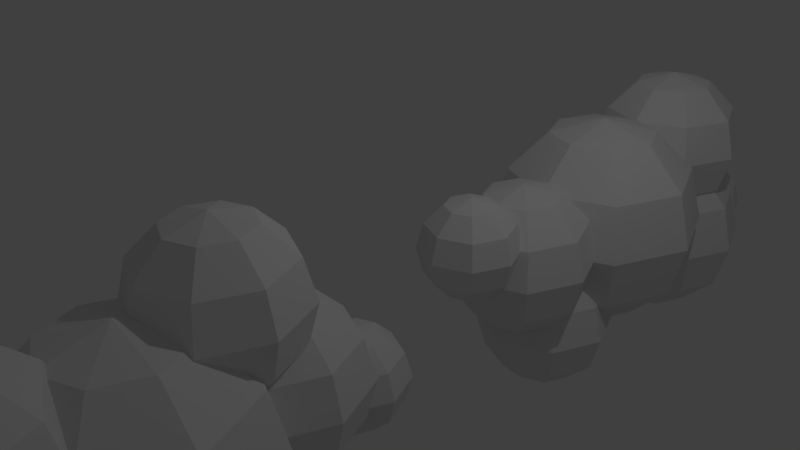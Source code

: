 # Source: clouds.blend  (saved by Blender 2.77.0; exported with 4.5.12 LTS)
import bpy
from mathutils import Matrix  # noqa: F401  (used for matrix-valued properties, if any)

bpy.ops.wm.read_factory_settings(use_empty=True)
scene = bpy.context.scene
scene.name = 'Scene'

# ---- collections
col_collection_1 = bpy.data.collections.new('Collection 1'); scene.collection.children.link(col_collection_1)

# ---- world
world_world = bpy.data.worlds.new('World'); scene.world = world_world
world_world.color = (0.05088, 0.05088, 0.05088)
world_world.use_sun_shadow = False
world_world.sun_shadow_jitter_overblur = 0.0
world_world.cycles.sampling_method = 'MANUAL'

# ---- cameras
cam_camera = bpy.data.cameras.new('Camera')
cam_camera.clip_end = 100.0
cam_camera.lens = 35.0
cam_camera.sensor_width = 32.0
cam_camera.sensor_height = 18.0
cam_camera.ortho_scale = 7.314
cam_camera.dof.focus_distance = 0.0
cam_camera.dof.aperture_fstop = 128.0

# ---- lights
light_lamp = bpy.data.lights.new('Lamp', 'POINT')
light_lamp.transmission_factor = 0.0
light_lamp.cutoff_distance = 30.0
light_lamp.energy = 100.0
light_lamp.shadow_buffer_clip_start = 1.001
light_lamp.shadow_soft_size = 0.1
light_lamp.shadow_maximum_resolution = 0.006
light_lamp.use_absolute_resolution = True

# ---- meshes
me_sphere_011 = bpy.data.meshes.new('Sphere.011')
me_sphere_011.from_pydata([(-0.5, 0.0, 0.866), (-0.866, 0.0, 0.5), (-1.0, 0.0, -4.371e-08), (-0.866, 0.0, -0.5), (-0.5, 0.0, -0.866), (-0.3536, 0.3536, 0.866), (-0.6124, 0.6124, 0.5), (-0.7071, 0.7071, -4.371e-08), (-0.6124, 0.6124, -0.5), (-0.3536, 0.3536, -0.866), (-1.336e-07, 0.5, 0.866), (-1.634e-07, 0.866, 0.5), (-1.336e-07, 1.0, -4.371e-08), (-1.932e-07, 0.866, -0.5), (-1.485e-07, 0.5, -0.866), (-2.578e-07, -1.068e-07, 1.0), (0.3536, 0.3536, 0.866), (0.6124, 0.6124, 0.5), (0.7071, 0.7071, -4.371e-08), (0.6124, 0.6124, -0.5), (0.3536, 0.3536, -0.866), (-1.51e-07, 0.0, -1.0), (0.5, -4.717e-08, 0.866), (0.866, 4.224e-08, 0.5), (1.0, 1.244e-08, -4.371e-08), (0.866, 1.244e-08, -0.5), (0.5, -2.462e-09, -0.866), (0.3536, -0.3536, 0.866), (0.6124, -0.6124, 0.5), (0.7071, -0.7071, -4.371e-08), (0.6124, -0.6124, -0.5), (0.3536, -0.3536, -0.866), (-1.932e-07, -0.5, 0.866), (-1.038e-07, -0.866, 0.5), (-1.634e-07, -1.0, -4.371e-08), (-1.634e-07, -0.866, -0.5), (-1.485e-07, -0.5, -0.866), (-0.3536, -0.3536, 0.866), (-0.6124, -0.6124, 0.5), (-0.7071, -0.7071, -4.371e-08), (-0.6124, -0.6124, -0.5), (-0.3536, -0.3536, -0.866), (0.3251, 0.9815, 1.035), (0.5632, 0.9815, 0.7972), (0.6503, 0.9815, 0.4721), (0.5632, 0.9815, 0.1469), (0.3251, 0.9815, -0.09111), (0.2299, 0.7516, 1.035), (0.3982, 0.5833, 0.7972), (0.4598, 0.5217, 0.4721), (0.3982, 0.5833, 0.1469), (0.2299, 0.7516, -0.09111), (6.944e-07, 0.6563, 1.035), (6.815e-07, 0.4183, 0.7972), (6.504e-07, 0.3312, 0.4721), (7.009e-07, 0.4183, 0.1469), (7.041e-07, 0.6563, -0.09111), (8.191e-07, 0.9815, 1.122), (-0.2299, 0.7516, 1.035), (-0.3982, 0.5833, 0.7972), (-0.4598, 0.5217, 0.4721), (-0.3982, 0.5833, 0.1469), (-0.2299, 0.7516, -0.09111), (7.497e-07, 0.9815, -0.1782), (-0.3251, 0.9815, 1.035), (-0.5632, 0.9815, 0.7972), (-0.6503, 0.9815, 0.4721), (-0.5632, 0.9815, 0.1469), (-0.3251, 0.9815, -0.09111), (-0.2299, 1.211, 1.035), (-0.3982, 1.38, 0.7972), (-0.4598, 1.441, 0.4721), (-0.3982, 1.38, 0.1469), (-0.2299, 1.211, -0.09111), (8.211e-07, 1.307, 1.035), (7.952e-07, 1.545, 0.7972), (8.457e-07, 1.632, 0.4721), (8.339e-07, 1.545, 0.1469), (7.92e-07, 1.307, -0.09111), (0.2299, 1.211, 1.035), (0.3982, 1.38, 0.7972), (0.4598, 1.441, 0.4721), (0.3982, 1.38, 0.1469), (0.2299, 1.211, -0.09111), (0.4717, -0.6132, -0.3695), (0.817, -0.6132, -0.7148), (0.9434, -0.6132, -1.187), (0.817, -0.6132, -1.658), (0.4717, -0.6132, -2.003), (0.3335, -0.9467, -0.3695), (0.5777, -1.191, -0.7148), (0.6671, -1.28, -1.187), (0.5777, -1.191, -1.658), (0.3335, -0.9467, -2.003), (4.729e-07, -1.085, -0.3695), (4.543e-07, -1.43, -0.7148), (4.091e-07, -1.557, -1.187), (4.824e-07, -1.43, -1.658), (4.87e-07, -1.085, -2.003), (6.538e-07, -0.6132, -0.2431), (-0.3335, -0.9467, -0.3695), (-0.5777, -1.191, -0.7148), (-0.6671, -1.28, -1.187), (-0.5777, -1.191, -1.658), (-0.3335, -0.9467, -2.003), (5.531e-07, -0.6132, -2.13), (-0.4717, -0.6132, -0.3695), (-0.817, -0.6132, -0.7148), (-0.9434, -0.6132, -1.187), (-0.817, -0.6132, -1.658), (-0.4717, -0.6132, -2.003), (-0.3335, -0.2797, -0.3695), (-0.5777, -0.0355, -0.7148), (-0.6671, 0.05387, -1.187), (-0.5777, -0.0355, -1.658), (-0.3335, -0.2797, -2.003), (6.568e-07, -0.1415, -0.3695), (6.192e-07, 0.2038, -0.7148), (6.925e-07, 0.3302, -1.187), (6.754e-07, 0.2038, -1.658), (6.146e-07, -0.1415, -2.003), (0.3335, -0.2797, -0.3695), (0.5777, -0.0355, -0.7148), (0.6671, 0.05387, -1.187), (0.5777, -0.0355, -1.658), (0.3335, -0.2797, -2.003), (0.1435, -5.285, -0.4658), (0.2486, -5.285, -0.5709), (0.287, -5.285, -0.7144), (0.2486, -5.285, -0.8579), (0.1435, -5.285, -0.9629), (0.1015, -5.386, -0.4658), (0.1758, -5.461, -0.5709), (0.2029, -5.488, -0.7144), (0.1758, -5.461, -0.8579), (0.1015, -5.386, -0.9629), (-1.503e-07, -5.428, -0.4658), (-1.56e-07, -5.533, -0.5709), (-1.698e-07, -5.572, -0.7144), (-1.475e-07, -5.533, -0.8579), (-1.461e-07, -5.428, -0.9629), (-9.53e-08, -5.285, -0.4274), (-0.1015, -5.386, -0.4658), (-0.1758, -5.461, -0.5709), (-0.2029, -5.488, -0.7144), (-0.1758, -5.461, -0.8579), (-0.1015, -5.386, -0.9629), (-1.259e-07, -5.285, -1.001), (-0.1435, -5.285, -0.4658), (-0.2486, -5.285, -0.5709), (-0.287, -5.285, -0.7144), (-0.2486, -5.285, -0.8579), (-0.1435, -5.285, -0.9629), (-0.1015, -5.183, -0.4658), (-0.1758, -5.109, -0.5709), (-0.2029, -5.082, -0.7144), (-0.1758, -5.109, -0.8579), (-0.1015, -5.183, -0.9629), (-9.44e-08, -5.141, -0.4658), (-1.058e-07, -5.036, -0.5709), (-8.354e-08, -4.998, -0.7144), (-8.874e-08, -5.036, -0.8579), (-1.072e-07, -5.141, -0.9629), (0.1015, -5.183, -0.4658), (0.1758, -5.109, -0.5709), (0.2029, -5.082, -0.7144), (0.1758, -5.109, -0.8579), (0.1015, -5.183, -0.9629), (0.3293, -4.609, -0.1441), (0.5703, -4.609, -0.3851), (0.6585, -4.609, -0.7144), (0.5703, -4.609, -1.044), (0.3293, -4.609, -1.285), (0.2328, -4.841, -0.1441), (0.4032, -5.012, -0.3851), (0.4656, -5.074, -0.7144), (0.4032, -5.012, -1.044), (0.2328, -4.841, -1.285), (-2.375e-08, -4.938, -0.1441), (-3.674e-08, -5.179, -0.3851), (-6.83e-08, -5.267, -0.7144), (-1.711e-08, -5.179, -1.044), (-1.393e-08, -4.938, -1.285), (1.026e-07, -4.609, -0.05589), (-0.2328, -4.841, -0.1441), (-0.4032, -5.012, -0.3851), (-0.4656, -5.074, -0.7144), (-0.4032, -5.012, -1.044), (-0.2328, -4.841, -1.285), (3.224e-08, -4.609, -1.373), (-0.3293, -4.609, -0.1441), (-0.5703, -4.609, -0.3851), (-0.6585, -4.609, -0.7144), (-0.5703, -4.609, -1.044), (-0.3293, -4.609, -1.285), (-0.2328, -4.376, -0.1441), (-0.4032, -4.205, -0.3851), (-0.4656, -4.143, -0.7144), (-0.4032, -4.205, -1.044), (-0.2328, -4.376, -1.285), (1.046e-07, -4.279, -0.1441), (7.835e-08, -4.038, -0.3851), (1.295e-07, -3.95, -0.7144), (1.176e-07, -4.038, -1.044), (7.517e-08, -4.279, -1.285), (0.2328, -4.376, -0.1441), (0.4032, -4.205, -0.3851), (0.4656, -4.143, -0.7144), (0.4032, -4.205, -1.044), (0.2328, -4.376, -1.285), (0.6233, -3.333, 0.3651), (1.08, -3.333, -0.09112), (1.247, -3.333, -0.7144), (1.08, -3.333, -1.338), (0.6233, -3.333, -1.794), (0.4407, -3.774, 0.3651), (0.7633, -4.096, -0.09112), (0.8814, -4.214, -0.7144), (0.7633, -4.096, -1.338), (0.4407, -3.774, -1.794), (2.077e-07, -3.956, 0.3651), (1.831e-07, -4.413, -0.09112), (1.233e-07, -4.58, -0.7144), (2.202e-07, -4.413, -1.338), (2.263e-07, -3.956, -1.794), (4.468e-07, -3.333, 0.5322), (-0.4407, -3.774, 0.3651), (-0.7633, -4.096, -0.09112), (-0.8814, -4.214, -0.7144), (-0.7633, -4.096, -1.338), (-0.4407, -3.774, -1.794), (3.137e-07, -3.333, -1.961), (-0.6233, -3.333, 0.3651), (-1.08, -3.333, -0.09112), (-1.247, -3.333, -0.7144), (-1.08, -3.333, -1.338), (-0.6233, -3.333, -1.794), (-0.4407, -2.892, 0.3651), (-0.7633, -2.57, -0.09112), (-0.8814, -2.452, -0.7144), (-0.7633, -2.57, -1.338), (-0.4407, -2.892, -1.794), (4.507e-07, -2.71, 0.3651), (4.009e-07, -2.253, -0.09112), (4.978e-07, -2.086, -0.7144), (4.752e-07, -2.253, -1.338), (3.949e-07, -2.71, -1.794), (0.4407, -2.892, 0.3651), (0.7633, -2.57, -0.09112), (0.8814, -2.452, -0.7144), (0.7633, -2.57, -1.338), (0.4407, -2.892, -1.794), (0.5261, -3.333, 1.587), (0.9113, -3.333, 1.202), (1.052, -3.333, 0.6761), (0.9113, -3.333, 0.15), (0.5261, -3.333, -0.2351), (0.372, -3.705, 1.587), (0.6444, -3.977, 1.202), (0.744, -4.077, 0.6761), (0.6444, -3.977, 0.15), (0.372, -3.705, -0.2351), (6.117e-08, -3.859, 1.587), (3.437e-08, -4.244, 1.202), (-1.827e-08, -4.385, 0.6761), (6.573e-08, -4.244, 0.15), (7.685e-08, -3.859, -0.2351), (2.712e-07, -3.333, 1.728), (-0.372, -3.705, 1.587), (-0.6444, -3.977, 1.202), (-0.744, -4.077, 0.6761), (-0.6444, -3.977, 0.15), (-0.372, -3.705, -0.2351), (1.589e-07, -3.333, -0.3761), (-0.5261, -3.333, 1.587), (-0.9113, -3.333, 1.202), (-1.052, -3.333, 0.6761), (-0.9113, -3.333, 0.15), (-0.5261, -3.333, -0.2351), (-0.372, -2.961, 1.587), (-0.6444, -2.689, 1.202), (-0.744, -2.589, 0.6761), (-0.6444, -2.689, 0.15), (-0.372, -2.961, -0.2351), (2.828e-07, -2.807, 1.587), (2.468e-07, -2.422, 1.202), (3.309e-07, -2.281, 0.6761), (3.096e-07, -2.422, 0.15), (2.357e-07, -2.807, -0.2351), (0.372, -2.961, 1.587), (0.6444, -2.689, 1.202), (0.744, -2.589, 0.6761), (0.6444, -2.689, 0.15), (0.372, -2.961, -0.2351), (0.7281, -1.636, 1.261), (1.261, -1.636, 0.7281), (1.456, -1.636, 0.0), (1.261, -1.636, -0.7281), (0.7281, -1.636, -1.261), (0.5149, -2.151, 1.261), (0.8918, -2.528, 0.7281), (1.03, -2.666, -5.96e-08), (0.8918, -2.528, -0.7281), (0.5149, -2.151, -1.261), (3.523e-07, -2.364, 1.261), (3.235e-07, -2.897, 0.7281), (2.537e-07, -3.093, -5.96e-08), (3.669e-07, -2.897, -0.7281), (3.74e-07, -2.364, -1.261), (6.316e-07, -1.636, 1.456), (-0.5149, -2.151, 1.261), (-0.8918, -2.528, 0.7281), (-1.03, -2.666, -1.192e-07), (-0.8918, -2.528, -0.7281), (-0.5149, -2.151, -1.261), (4.761e-07, -1.636, -1.456), (-0.7281, -1.636, 1.261), (-1.261, -1.636, 0.7281), (-1.456, -1.636, -1.192e-07), (-1.261, -1.636, -0.7281), (-0.7281, -1.636, -1.261), (-0.5149, -1.121, 1.261), (-0.8918, -0.7445, 0.7281), (-1.03, -0.6066, -1.192e-07), (-0.8918, -0.7445, -0.7281), (-0.5149, -1.121, -1.261), (6.361e-07, -0.9082, 1.261), (5.781e-07, -0.3751, 0.7281), (6.913e-07, -0.18, -5.96e-08), (6.649e-07, -0.3751, -0.7281), (5.71e-07, -0.9082, -1.261), (0.5149, -1.121, 1.261), (0.8918, -0.7445, 0.7281), (1.03, -0.6066, -5.96e-08), (0.8918, -0.7445, -0.7281), (0.5149, -1.121, -1.261)], [], [(1, 0, 5, 6), (4, 3, 8, 9), (2, 1, 6, 7), (0, 15, 5), (21, 4, 9), (3, 2, 7, 8), (9, 8, 13, 14), (7, 6, 11, 12), (5, 15, 10), (21, 9, 14), (8, 7, 12, 13), (6, 5, 10, 11), (14, 13, 19, 20), (12, 11, 17, 18), (10, 15, 16), (21, 14, 20), (13, 12, 18, 19), (11, 10, 16, 17), (18, 17, 23, 24), (16, 15, 22), (21, 20, 26), (19, 18, 24, 25), (17, 16, 22, 23), (20, 19, 25, 26), (22, 15, 27), (21, 26, 31), (25, 24, 29, 30), (23, 22, 27, 28), (26, 25, 30, 31), (24, 23, 28, 29), (21, 31, 36), (30, 29, 34, 35), (28, 27, 32, 33), (31, 30, 35, 36), (29, 28, 33, 34), (27, 15, 32), (21, 36, 41), (35, 34, 39, 40), (33, 32, 37, 38), (36, 35, 40, 41), (34, 33, 38, 39), (32, 15, 37), (21, 41, 4), (40, 39, 2, 3), (38, 37, 0, 1), (41, 40, 3, 4), (39, 38, 1, 2), (37, 15, 0), (43, 42, 47, 48), (46, 45, 50, 51), (44, 43, 48, 49), (42, 57, 47), (63, 46, 51), (45, 44, 49, 50), (51, 50, 55, 56), (49, 48, 53, 54), (47, 57, 52), (63, 51, 56), (50, 49, 54, 55), (48, 47, 52, 53), (56, 55, 61, 62), (54, 53, 59, 60), (52, 57, 58), (63, 56, 62), (55, 54, 60, 61), (53, 52, 58, 59), (60, 59, 65, 66), (58, 57, 64), (63, 62, 68), (61, 60, 66, 67), (59, 58, 64, 65), (62, 61, 67, 68), (64, 57, 69), (63, 68, 73), (67, 66, 71, 72), (65, 64, 69, 70), (68, 67, 72, 73), (66, 65, 70, 71), (63, 73, 78), (72, 71, 76, 77), (70, 69, 74, 75), (73, 72, 77, 78), (71, 70, 75, 76), (69, 57, 74), (63, 78, 83), (77, 76, 81, 82), (75, 74, 79, 80), (78, 77, 82, 83), (76, 75, 80, 81), (74, 57, 79), (63, 83, 46), (82, 81, 44, 45), (80, 79, 42, 43), (83, 82, 45, 46), (81, 80, 43, 44), (79, 57, 42), (85, 84, 89, 90), (88, 87, 92, 93), (86, 85, 90, 91), (84, 99, 89), (105, 88, 93), (87, 86, 91, 92), (93, 92, 97, 98), (91, 90, 95, 96), (89, 99, 94), (105, 93, 98), (92, 91, 96, 97), (90, 89, 94, 95), (98, 97, 103, 104), (96, 95, 101, 102), (94, 99, 100), (105, 98, 104), (97, 96, 102, 103), (95, 94, 100, 101), (102, 101, 107, 108), (100, 99, 106), (105, 104, 110), (103, 102, 108, 109), (101, 100, 106, 107), (104, 103, 109, 110), (106, 99, 111), (105, 110, 115), (109, 108, 113, 114), (107, 106, 111, 112), (110, 109, 114, 115), (108, 107, 112, 113), (105, 115, 120), (114, 113, 118, 119), (112, 111, 116, 117), (115, 114, 119, 120), (113, 112, 117, 118), (111, 99, 116), (105, 120, 125), (119, 118, 123, 124), (117, 116, 121, 122), (120, 119, 124, 125), (118, 117, 122, 123), (116, 99, 121), (105, 125, 88), (124, 123, 86, 87), (122, 121, 84, 85), (125, 124, 87, 88), (123, 122, 85, 86), (121, 99, 84), (127, 126, 131, 132), (130, 129, 134, 135), (128, 127, 132, 133), (126, 141, 131), (147, 130, 135), (129, 128, 133, 134), (135, 134, 139, 140), (133, 132, 137, 138), (131, 141, 136), (147, 135, 140), (134, 133, 138, 139), (132, 131, 136, 137), (140, 139, 145, 146), (138, 137, 143, 144), (136, 141, 142), (147, 140, 146), (139, 138, 144, 145), (137, 136, 142, 143), (144, 143, 149, 150), (142, 141, 148), (147, 146, 152), (145, 144, 150, 151), (143, 142, 148, 149), (146, 145, 151, 152), (148, 141, 153), (147, 152, 157), (151, 150, 155, 156), (149, 148, 153, 154), (152, 151, 156, 157), (150, 149, 154, 155), (147, 157, 162), (156, 155, 160, 161), (154, 153, 158, 159), (157, 156, 161, 162), (155, 154, 159, 160), (153, 141, 158), (147, 162, 167), (161, 160, 165, 166), (159, 158, 163, 164), (162, 161, 166, 167), (160, 159, 164, 165), (158, 141, 163), (147, 167, 130), (166, 165, 128, 129), (164, 163, 126, 127), (167, 166, 129, 130), (165, 164, 127, 128), (163, 141, 126), (169, 168, 173, 174), (172, 171, 176, 177), (170, 169, 174, 175), (168, 183, 173), (189, 172, 177), (171, 170, 175, 176), (177, 176, 181, 182), (175, 174, 179, 180), (173, 183, 178), (189, 177, 182), (176, 175, 180, 181), (174, 173, 178, 179), (182, 181, 187, 188), (180, 179, 185, 186), (178, 183, 184), (189, 182, 188), (181, 180, 186, 187), (179, 178, 184, 185), (186, 185, 191, 192), (184, 183, 190), (189, 188, 194), (187, 186, 192, 193), (185, 184, 190, 191), (188, 187, 193, 194), (190, 183, 195), (189, 194, 199), (193, 192, 197, 198), (191, 190, 195, 196), (194, 193, 198, 199), (192, 191, 196, 197), (189, 199, 204), (198, 197, 202, 203), (196, 195, 200, 201), (199, 198, 203, 204), (197, 196, 201, 202), (195, 183, 200), (189, 204, 209), (203, 202, 207, 208), (201, 200, 205, 206), (204, 203, 208, 209), (202, 201, 206, 207), (200, 183, 205), (189, 209, 172), (208, 207, 170, 171), (206, 205, 168, 169), (209, 208, 171, 172), (207, 206, 169, 170), (205, 183, 168), (211, 210, 215, 216), (214, 213, 218, 219), (212, 211, 216, 217), (210, 225, 215), (231, 214, 219), (213, 212, 217, 218), (219, 218, 223, 224), (217, 216, 221, 222), (215, 225, 220), (231, 219, 224), (218, 217, 222, 223), (216, 215, 220, 221), (224, 223, 229, 230), (222, 221, 227, 228), (220, 225, 226), (231, 224, 230), (223, 222, 228, 229), (221, 220, 226, 227), (228, 227, 233, 234), (226, 225, 232), (231, 230, 236), (229, 228, 234, 235), (227, 226, 232, 233), (230, 229, 235, 236), (232, 225, 237), (231, 236, 241), (235, 234, 239, 240), (233, 232, 237, 238), (236, 235, 240, 241), (234, 233, 238, 239), (231, 241, 246), (240, 239, 244, 245), (238, 237, 242, 243), (241, 240, 245, 246), (239, 238, 243, 244), (237, 225, 242), (231, 246, 251), (245, 244, 249, 250), (243, 242, 247, 248), (246, 245, 250, 251), (244, 243, 248, 249), (242, 225, 247), (231, 251, 214), (250, 249, 212, 213), (248, 247, 210, 211), (251, 250, 213, 214), (249, 248, 211, 212), (247, 225, 210), (253, 252, 257, 258), (256, 255, 260, 261), (254, 253, 258, 259), (252, 267, 257), (273, 256, 261), (255, 254, 259, 260), (261, 260, 265, 266), (259, 258, 263, 264), (257, 267, 262), (273, 261, 266), (260, 259, 264, 265), (258, 257, 262, 263), (266, 265, 271, 272), (264, 263, 269, 270), (262, 267, 268), (273, 266, 272), (265, 264, 270, 271), (263, 262, 268, 269), (270, 269, 275, 276), (268, 267, 274), (273, 272, 278), (271, 270, 276, 277), (269, 268, 274, 275), (272, 271, 277, 278), (274, 267, 279), (273, 278, 283), (277, 276, 281, 282), (275, 274, 279, 280), (278, 277, 282, 283), (276, 275, 280, 281), (273, 283, 288), (282, 281, 286, 287), (280, 279, 284, 285), (283, 282, 287, 288), (281, 280, 285, 286), (279, 267, 284), (273, 288, 293), (287, 286, 291, 292), (285, 284, 289, 290), (288, 287, 292, 293), (286, 285, 290, 291), (284, 267, 289), (273, 293, 256), (292, 291, 254, 255), (290, 289, 252, 253), (293, 292, 255, 256), (291, 290, 253, 254), (289, 267, 252), (295, 294, 299, 300), (298, 297, 302, 303), (296, 295, 300, 301), (294, 309, 299), (315, 298, 303), (297, 296, 301, 302), (303, 302, 307, 308), (301, 300, 305, 306), (299, 309, 304), (315, 303, 308), (302, 301, 306, 307), (300, 299, 304, 305), (308, 307, 313, 314), (306, 305, 311, 312), (304, 309, 310), (315, 308, 314), (307, 306, 312, 313), (305, 304, 310, 311), (312, 311, 317, 318), (310, 309, 316), (315, 314, 320), (313, 312, 318, 319), (311, 310, 316, 317), (314, 313, 319, 320), (316, 309, 321), (315, 320, 325), (319, 318, 323, 324), (317, 316, 321, 322), (320, 319, 324, 325), (318, 317, 322, 323), (315, 325, 330), (324, 323, 328, 329), (322, 321, 326, 327), (325, 324, 329, 330), (323, 322, 327, 328), (321, 309, 326), (315, 330, 335), (329, 328, 333, 334), (327, 326, 331, 332), (330, 329, 334, 335), (328, 327, 332, 333), (326, 309, 331), (315, 335, 298), (334, 333, 296, 297), (332, 331, 294, 295), (335, 334, 297, 298), (333, 332, 295, 296), (331, 309, 294)])
me_sphere_011.use_remesh_preserve_volume = False
me_sphere_011.use_remesh_preserve_attributes = False
me_sphere_011.use_mirror_vertex_groups = False
me_sphere_011.update()
me_sphere_002 = bpy.data.meshes.new('Sphere.002')
me_sphere_002.from_pydata([(-0.3251, -0.9686, 1.035), (-0.5632, -0.9686, 0.7972), (-0.6503, -0.9686, 0.4721), (-0.5632, -0.9686, 0.1469), (-0.3251, -0.9686, -0.09111), (-0.2299, -0.7387, 1.035), (-0.3982, -0.5704, 0.7972), (-0.4598, -0.5088, 0.4721), (-0.3982, -0.5704, 0.1469), (-0.2299, -0.7387, -0.09111), (-2.112e-07, -0.6434, 1.035), (-2.343e-07, -0.4054, 0.7972), (-2.163e-07, -0.3183, 0.4721), (-2.537e-07, -0.4054, 0.1469), (-2.209e-07, -0.6434, -0.09111), (-2.868e-07, -0.9686, 1.122), (0.2299, -0.7387, 1.035), (0.3982, -0.5704, 0.7972), (0.4598, -0.5088, 0.4721), (0.3982, -0.5704, 0.1469), (0.2299, -0.7387, -0.09111), (-2.174e-07, -0.9686, -0.1782), (0.3251, -0.9686, 1.035), (0.5632, -0.9686, 0.7972), (0.6503, -0.9686, 0.4721), (0.5632, -0.9686, 0.1469), (0.3251, -0.9686, -0.09111), (0.2299, -1.198, 1.035), (0.3982, -1.367, 0.7972), (0.4598, -1.428, 0.4721), (0.3982, -1.367, 0.1469), (0.2299, -1.198, -0.09111), (-2.398e-07, -1.294, 1.035), (-1.779e-07, -1.532, 0.7972), (-2.153e-07, -1.619, 0.4721), (-2.167e-07, -1.532, 0.1469), (-2.107e-07, -1.294, -0.09111), (-0.2299, -1.198, 1.035), (-0.3982, -1.367, 0.7972), (-0.4598, -1.428, 0.4721), (-0.3982, -1.367, 0.1469), (-0.2299, -1.198, -0.09111), (-0.4717, 0.6261, -0.3695), (-0.817, 0.6261, -0.7148), (-0.9434, 0.6261, -1.187), (-0.817, 0.6261, -1.658), (-0.4717, 0.6261, -2.003), (-0.3335, 0.9596, -0.3695), (-0.5777, 1.204, -0.7148), (-0.6671, 1.293, -1.187), (-0.5777, 1.204, -1.658), (-0.3335, 0.9596, -2.003), (-2.527e-07, 1.098, -0.3695), (-2.862e-07, 1.443, -0.7148), (-2.601e-07, 1.569, -1.187), (-3.143e-07, 1.443, -1.658), (-2.667e-07, 1.098, -2.003), (-3.624e-07, 0.6261, -0.2431), (0.3335, 0.9596, -0.3695), (0.5777, 1.204, -0.7148), (0.6671, 1.293, -1.187), (0.5777, 1.204, -1.658), (0.3335, 0.9596, -2.003), (-2.617e-07, 0.6261, -2.13), (0.4717, 0.6261, -0.3695), (0.817, 0.6261, -0.7148), (0.9434, 0.6261, -1.187), (0.817, 0.6261, -1.658), (0.4717, 0.6261, -2.003), (0.3335, 0.2926, -0.3695), (0.5777, 0.0484, -0.7148), (0.6671, -0.04097, -1.187), (0.5777, 0.0484, -1.658), (0.3335, 0.2926, -2.003), (-2.941e-07, 0.1544, -0.3695), (-2.044e-07, -0.1909, -0.7148), (-2.586e-07, -0.3173, -1.187), (-2.606e-07, -0.1909, -1.658), (-2.519e-07, 0.1544, -2.003), (-0.3335, 0.2926, -0.3695), (-0.5777, 0.0484, -0.7148), (-0.6671, -0.04097, -1.187), (-0.5777, 0.0484, -1.658), (-0.3335, 0.2926, -2.003), (-0.1435, 5.298, -0.4658), (-0.2486, 5.298, -0.5709), (-0.287, 5.298, -0.7144), (-0.2486, 5.298, -0.8579), (-0.1435, 5.298, -0.9629), (-0.1015, 5.399, -0.4658), (-0.1758, 5.473, -0.5709), (-0.2029, 5.501, -0.7144), (-0.1758, 5.473, -0.8579), (-0.1015, 5.399, -0.9629), (-2.852e-07, 5.441, -0.4658), (-2.954e-07, 5.546, -0.5709), (-2.875e-07, 5.585, -0.7144), (-3.04e-07, 5.546, -0.8579), (-2.895e-07, 5.441, -0.9629), (-3.186e-07, 5.298, -0.4274), (0.1015, 5.399, -0.4658), (0.1758, 5.473, -0.5709), (0.2029, 5.501, -0.7144), (0.1758, 5.473, -0.8579), (0.1015, 5.399, -0.9629), (-2.88e-07, 5.298, -1.001), (0.1435, 5.298, -0.4658), (0.2486, 5.298, -0.5709), (0.287, 5.298, -0.7144), (0.2486, 5.298, -0.8579), (0.1435, 5.298, -0.9629), (0.1015, 5.196, -0.4658), (0.1758, 5.122, -0.5709), (0.2029, 5.095, -0.7144), (0.1758, 5.122, -0.8579), (0.1015, 5.196, -0.9629), (-2.979e-07, 5.154, -0.4658), (-2.705e-07, 5.049, -0.5709), (-2.871e-07, 5.011, -0.7144), (-2.877e-07, 5.049, -0.8579), (-2.85e-07, 5.154, -0.9629), (-0.1015, 5.196, -0.4658), (-0.1758, 5.122, -0.5709), (-0.2029, 5.095, -0.7144), (-0.1758, 5.122, -0.8579), (-0.1015, 5.196, -0.9629), (-0.3293, 4.622, -0.1441), (-0.5703, 4.622, -0.3851), (-0.6585, 4.622, -0.7144), (-0.5703, 4.622, -1.044), (-0.3293, 4.622, -1.285), (-0.2328, 4.854, -0.1441), (-0.4032, 5.025, -0.3851), (-0.4656, 5.087, -0.7144), (-0.4032, 5.025, -1.044), (-0.2328, 4.854, -1.285), (-3.378e-07, 4.951, -0.1441), (-3.612e-07, 5.192, -0.3851), (-3.43e-07, 5.28, -0.7144), (-3.808e-07, 5.192, -1.044), (-3.476e-07, 4.951, -1.285), (-4.144e-07, 4.622, -0.05589), (0.2328, 4.854, -0.1441), (0.4032, 5.025, -0.3851), (0.4656, 5.087, -0.7144), (0.4032, 5.025, -1.044), (0.2328, 4.854, -1.285), (-3.441e-07, 4.622, -1.373), (0.3293, 4.622, -0.1441), (0.5703, 4.622, -0.3851), (0.6585, 4.622, -0.7144), (0.5703, 4.622, -1.044), (0.3293, 4.622, -1.285), (0.2328, 4.389, -0.1441), (0.4032, 4.218, -0.3851), (0.4656, 4.156, -0.7144), (0.4032, 4.218, -1.044), (0.2328, 4.389, -1.285), (-3.667e-07, 4.292, -0.1441), (-3.041e-07, 4.051, -0.3851), (-3.419e-07, 3.963, -0.7144), (-3.433e-07, 4.051, -1.044), (-3.373e-07, 4.292, -1.285), (-0.2328, 4.389, -0.1441), (-0.4032, 4.218, -0.3851), (-0.4656, 4.156, -0.7144), (-0.4032, 4.218, -1.044), (-0.2328, 4.389, -1.285), (-0.6233, 3.346, 0.3651), (-1.08, 3.346, -0.09112), (-1.247, 3.346, -0.7144), (-1.08, 3.346, -1.338), (-0.6233, 3.346, -1.794), (-0.4407, 3.787, 0.3651), (-0.7634, 4.109, -0.09112), (-0.8814, 4.227, -0.7144), (-0.7634, 4.109, -1.338), (-0.4407, 3.787, -1.794), (-4.21e-07, 3.969, 0.3651), (-4.653e-07, 4.425, -0.09112), (-4.308e-07, 4.592, -0.7144), (-5.024e-07, 4.425, -1.338), (-4.396e-07, 3.969, -1.794), (-5.66e-07, 3.346, 0.5322), (0.4407, 3.787, 0.3651), (0.7633, 4.109, -0.09112), (0.8814, 4.227, -0.7144), (0.7633, 4.109, -1.338), (0.4407, 3.787, -1.794), (-4.329e-07, 3.346, -1.961), (0.6233, 3.346, 0.3651), (1.08, 3.346, -0.09112), (1.247, 3.346, -0.7144), (1.08, 3.346, -1.338), (0.6233, 3.346, -1.794), (0.4407, 2.905, 0.3651), (0.7633, 2.583, -0.09112), (0.8814, 2.464, -0.7144), (0.7633, 2.583, -1.338), (0.4407, 2.905, -1.794), (-4.758e-07, 2.723, 0.3651), (-3.571e-07, 2.266, -0.09112), (-4.288e-07, 2.099, -0.7144), (-4.314e-07, 2.266, -1.338), (-4.2e-07, 2.723, -1.794), (-0.4407, 2.905, 0.3651), (-0.7633, 2.583, -0.09112), (-0.8814, 2.464, -0.7144), (-0.7633, 2.583, -1.338), (-0.4407, 2.905, -1.794), (-0.5261, 3.346, 1.587), (-0.9113, 3.346, 1.202), (-1.052, 3.346, 0.6761), (-0.9113, 3.346, 0.15), (-0.5261, 3.346, -0.2351), (-0.372, 3.718, 1.587), (-0.6444, 3.99, 1.202), (-0.744, 4.09, 0.6761), (-0.6444, 3.99, 0.15), (-0.372, 3.718, -0.2351), (-2.598e-07, 3.872, 1.587), (-2.912e-07, 4.257, 1.202), (-2.598e-07, 4.398, 0.6761), (-3.225e-07, 4.257, 0.15), (-2.755e-07, 3.872, -0.2351), (-3.904e-07, 3.346, 1.728), (0.372, 3.718, 1.587), (0.6444, 3.99, 1.202), (0.744, 4.09, 0.6761), (0.6444, 3.99, 0.15), (0.372, 3.718, -0.2351), (-2.781e-07, 3.346, -0.3761), (0.5261, 3.346, 1.587), (0.9113, 3.346, 1.202), (1.052, 3.346, 0.6761), (0.9113, 3.346, 0.15), (0.5261, 3.346, -0.2351), (0.372, 2.974, 1.587), (0.6444, 2.702, 1.202), (0.744, 2.602, 0.6761), (0.6444, 2.702, 0.15), (0.372, 2.974, -0.2351), (-3.225e-07, 2.82, 1.587), (-2.285e-07, 2.435, 1.202), (-2.912e-07, 2.294, 0.6761), (-2.912e-07, 2.435, 0.15), (-2.755e-07, 2.82, -0.2351), (-0.372, 2.974, 1.587), (-0.6444, 2.702, 1.202), (-0.744, 2.602, 0.6761), (-0.6444, 2.702, 0.15), (-0.372, 2.974, -0.2351), (-0.7281, 1.649, 1.261), (-1.261, 1.649, 0.7281), (-1.456, 1.649, 0.0), (-1.261, 1.649, -0.7281), (-0.7281, 1.649, -1.261), (-0.5149, 2.164, 1.261), (-0.8918, 2.541, 0.7281), (-1.03, 2.679, -5.96e-08), (-0.8918, 2.541, -0.7281), (-0.5149, 2.164, -1.261), (-3.252e-07, 2.377, 1.261), (-3.77e-07, 2.91, 0.7281), (-3.366e-07, 3.105, -5.96e-08), (-4.204e-07, 2.91, -0.7281), (-3.469e-07, 2.377, -1.261), (-4.946e-07, 1.649, 1.456), (0.5149, 2.164, 1.261), (0.8918, 2.541, 0.7281), (1.03, 2.679, -1.192e-07), (0.8918, 2.541, -0.7281), (0.5149, 2.164, -1.261), (-3.391e-07, 1.649, -1.456), (0.7281, 1.649, 1.261), (1.261, 1.649, 0.7281), (1.456, 1.649, -1.192e-07), (1.261, 1.649, -0.7281), (0.7281, 1.649, -1.261), (0.5149, 1.134, 1.261), (0.8918, 0.7574, 0.7281), (1.03, 0.6195, -1.192e-07), (0.8918, 0.7574, -0.7281), (0.5149, 1.134, -1.261), (-3.892e-07, 0.9211, 1.261), (-2.506e-07, 0.388, 0.7281), (-3.344e-07, 0.1929, -5.96e-08), (-3.374e-07, 0.388, -0.7281), (-3.241e-07, 0.9211, -1.261), (-0.5149, 1.134, 1.261), (-0.8918, 0.7574, 0.7281), (-1.03, 0.6195, -5.96e-08), (-0.8918, 0.7574, -0.7281), (-0.5149, 1.134, -1.261), (-0.5, 0.0, 0.866), (-0.866, 0.0, 0.5), (-1.0, 0.0, -4.371e-08), (-0.866, 0.0, -0.5), (-0.5, 0.0, -0.866), (-0.3536, 0.3536, 0.866), (-0.6124, 0.6124, 0.5), (-0.7071, 0.7071, -4.371e-08), (-0.6124, 0.6124, -0.5), (-0.3536, 0.3536, -0.866), (-1.336e-07, 0.5, 0.866), (-1.634e-07, 0.866, 0.5), (-1.336e-07, 1.0, -4.371e-08), (-1.932e-07, 0.866, -0.5), (-1.485e-07, 0.5, -0.866), (-2.578e-07, -1.068e-07, 1.0), (0.3536, 0.3536, 0.866), (0.6124, 0.6124, 0.5), (0.7071, 0.7071, -4.371e-08), (0.6124, 0.6124, -0.5), (0.3536, 0.3536, -0.866), (-1.51e-07, 0.0, -1.0), (0.5, -4.717e-08, 0.866), (0.866, 4.224e-08, 0.5), (1.0, 1.244e-08, -4.371e-08), (0.866, 1.244e-08, -0.5), (0.5, -2.462e-09, -0.866), (0.3536, -0.3536, 0.866), (0.6124, -0.6124, 0.5), (0.7071, -0.7071, -4.371e-08), (0.6124, -0.6124, -0.5), (0.3536, -0.3536, -0.866), (-1.932e-07, -0.5, 0.866), (-1.038e-07, -0.866, 0.5), (-1.634e-07, -1.0, -4.371e-08), (-1.634e-07, -0.866, -0.5), (-1.485e-07, -0.5, -0.866), (-0.3536, -0.3536, 0.866), (-0.6124, -0.6124, 0.5), (-0.7071, -0.7071, -4.371e-08), (-0.6124, -0.6124, -0.5), (-0.3536, -0.3536, -0.866)], [], [(1, 0, 5, 6), (4, 3, 8, 9), (2, 1, 6, 7), (0, 15, 5), (21, 4, 9), (3, 2, 7, 8), (9, 8, 13, 14), (7, 6, 11, 12), (5, 15, 10), (21, 9, 14), (8, 7, 12, 13), (6, 5, 10, 11), (14, 13, 19, 20), (12, 11, 17, 18), (10, 15, 16), (21, 14, 20), (13, 12, 18, 19), (11, 10, 16, 17), (18, 17, 23, 24), (16, 15, 22), (21, 20, 26), (19, 18, 24, 25), (17, 16, 22, 23), (20, 19, 25, 26), (22, 15, 27), (21, 26, 31), (25, 24, 29, 30), (23, 22, 27, 28), (26, 25, 30, 31), (24, 23, 28, 29), (21, 31, 36), (30, 29, 34, 35), (28, 27, 32, 33), (31, 30, 35, 36), (29, 28, 33, 34), (27, 15, 32), (21, 36, 41), (35, 34, 39, 40), (33, 32, 37, 38), (36, 35, 40, 41), (34, 33, 38, 39), (32, 15, 37), (21, 41, 4), (40, 39, 2, 3), (38, 37, 0, 1), (41, 40, 3, 4), (39, 38, 1, 2), (37, 15, 0), (43, 42, 47, 48), (46, 45, 50, 51), (44, 43, 48, 49), (42, 57, 47), (63, 46, 51), (45, 44, 49, 50), (51, 50, 55, 56), (49, 48, 53, 54), (47, 57, 52), (63, 51, 56), (50, 49, 54, 55), (48, 47, 52, 53), (56, 55, 61, 62), (54, 53, 59, 60), (52, 57, 58), (63, 56, 62), (55, 54, 60, 61), (53, 52, 58, 59), (60, 59, 65, 66), (58, 57, 64), (63, 62, 68), (61, 60, 66, 67), (59, 58, 64, 65), (62, 61, 67, 68), (64, 57, 69), (63, 68, 73), (67, 66, 71, 72), (65, 64, 69, 70), (68, 67, 72, 73), (66, 65, 70, 71), (63, 73, 78), (72, 71, 76, 77), (70, 69, 74, 75), (73, 72, 77, 78), (71, 70, 75, 76), (69, 57, 74), (63, 78, 83), (77, 76, 81, 82), (75, 74, 79, 80), (78, 77, 82, 83), (76, 75, 80, 81), (74, 57, 79), (63, 83, 46), (82, 81, 44, 45), (80, 79, 42, 43), (83, 82, 45, 46), (81, 80, 43, 44), (79, 57, 42), (85, 84, 89, 90), (88, 87, 92, 93), (86, 85, 90, 91), (84, 99, 89), (105, 88, 93), (87, 86, 91, 92), (93, 92, 97, 98), (91, 90, 95, 96), (89, 99, 94), (105, 93, 98), (92, 91, 96, 97), (90, 89, 94, 95), (98, 97, 103, 104), (96, 95, 101, 102), (94, 99, 100), (105, 98, 104), (97, 96, 102, 103), (95, 94, 100, 101), (102, 101, 107, 108), (100, 99, 106), (105, 104, 110), (103, 102, 108, 109), (101, 100, 106, 107), (104, 103, 109, 110), (106, 99, 111), (105, 110, 115), (109, 108, 113, 114), (107, 106, 111, 112), (110, 109, 114, 115), (108, 107, 112, 113), (105, 115, 120), (114, 113, 118, 119), (112, 111, 116, 117), (115, 114, 119, 120), (113, 112, 117, 118), (111, 99, 116), (105, 120, 125), (119, 118, 123, 124), (117, 116, 121, 122), (120, 119, 124, 125), (118, 117, 122, 123), (116, 99, 121), (105, 125, 88), (124, 123, 86, 87), (122, 121, 84, 85), (125, 124, 87, 88), (123, 122, 85, 86), (121, 99, 84), (127, 126, 131, 132), (130, 129, 134, 135), (128, 127, 132, 133), (126, 141, 131), (147, 130, 135), (129, 128, 133, 134), (135, 134, 139, 140), (133, 132, 137, 138), (131, 141, 136), (147, 135, 140), (134, 133, 138, 139), (132, 131, 136, 137), (140, 139, 145, 146), (138, 137, 143, 144), (136, 141, 142), (147, 140, 146), (139, 138, 144, 145), (137, 136, 142, 143), (144, 143, 149, 150), (142, 141, 148), (147, 146, 152), (145, 144, 150, 151), (143, 142, 148, 149), (146, 145, 151, 152), (148, 141, 153), (147, 152, 157), (151, 150, 155, 156), (149, 148, 153, 154), (152, 151, 156, 157), (150, 149, 154, 155), (147, 157, 162), (156, 155, 160, 161), (154, 153, 158, 159), (157, 156, 161, 162), (155, 154, 159, 160), (153, 141, 158), (147, 162, 167), (161, 160, 165, 166), (159, 158, 163, 164), (162, 161, 166, 167), (160, 159, 164, 165), (158, 141, 163), (147, 167, 130), (166, 165, 128, 129), (164, 163, 126, 127), (167, 166, 129, 130), (165, 164, 127, 128), (163, 141, 126), (169, 168, 173, 174), (172, 171, 176, 177), (170, 169, 174, 175), (168, 183, 173), (189, 172, 177), (171, 170, 175, 176), (177, 176, 181, 182), (175, 174, 179, 180), (173, 183, 178), (189, 177, 182), (176, 175, 180, 181), (174, 173, 178, 179), (182, 181, 187, 188), (180, 179, 185, 186), (178, 183, 184), (189, 182, 188), (181, 180, 186, 187), (179, 178, 184, 185), (186, 185, 191, 192), (184, 183, 190), (189, 188, 194), (187, 186, 192, 193), (185, 184, 190, 191), (188, 187, 193, 194), (190, 183, 195), (189, 194, 199), (193, 192, 197, 198), (191, 190, 195, 196), (194, 193, 198, 199), (192, 191, 196, 197), (189, 199, 204), (198, 197, 202, 203), (196, 195, 200, 201), (199, 198, 203, 204), (197, 196, 201, 202), (195, 183, 200), (189, 204, 209), (203, 202, 207, 208), (201, 200, 205, 206), (204, 203, 208, 209), (202, 201, 206, 207), (200, 183, 205), (189, 209, 172), (208, 207, 170, 171), (206, 205, 168, 169), (209, 208, 171, 172), (207, 206, 169, 170), (205, 183, 168), (211, 210, 215, 216), (214, 213, 218, 219), (212, 211, 216, 217), (210, 225, 215), (231, 214, 219), (213, 212, 217, 218), (219, 218, 223, 224), (217, 216, 221, 222), (215, 225, 220), (231, 219, 224), (218, 217, 222, 223), (216, 215, 220, 221), (224, 223, 229, 230), (222, 221, 227, 228), (220, 225, 226), (231, 224, 230), (223, 222, 228, 229), (221, 220, 226, 227), (228, 227, 233, 234), (226, 225, 232), (231, 230, 236), (229, 228, 234, 235), (227, 226, 232, 233), (230, 229, 235, 236), (232, 225, 237), (231, 236, 241), (235, 234, 239, 240), (233, 232, 237, 238), (236, 235, 240, 241), (234, 233, 238, 239), (231, 241, 246), (240, 239, 244, 245), (238, 237, 242, 243), (241, 240, 245, 246), (239, 238, 243, 244), (237, 225, 242), (231, 246, 251), (245, 244, 249, 250), (243, 242, 247, 248), (246, 245, 250, 251), (244, 243, 248, 249), (242, 225, 247), (231, 251, 214), (250, 249, 212, 213), (248, 247, 210, 211), (251, 250, 213, 214), (249, 248, 211, 212), (247, 225, 210), (253, 252, 257, 258), (256, 255, 260, 261), (254, 253, 258, 259), (252, 267, 257), (273, 256, 261), (255, 254, 259, 260), (261, 260, 265, 266), (259, 258, 263, 264), (257, 267, 262), (273, 261, 266), (260, 259, 264, 265), (258, 257, 262, 263), (266, 265, 271, 272), (264, 263, 269, 270), (262, 267, 268), (273, 266, 272), (265, 264, 270, 271), (263, 262, 268, 269), (270, 269, 275, 276), (268, 267, 274), (273, 272, 278), (271, 270, 276, 277), (269, 268, 274, 275), (272, 271, 277, 278), (274, 267, 279), (273, 278, 283), (277, 276, 281, 282), (275, 274, 279, 280), (278, 277, 282, 283), (276, 275, 280, 281), (273, 283, 288), (282, 281, 286, 287), (280, 279, 284, 285), (283, 282, 287, 288), (281, 280, 285, 286), (279, 267, 284), (273, 288, 293), (287, 286, 291, 292), (285, 284, 289, 290), (288, 287, 292, 293), (286, 285, 290, 291), (284, 267, 289), (273, 293, 256), (292, 291, 254, 255), (290, 289, 252, 253), (293, 292, 255, 256), (291, 290, 253, 254), (289, 267, 252), (295, 294, 299, 300), (298, 297, 302, 303), (296, 295, 300, 301), (294, 309, 299), (315, 298, 303), (297, 296, 301, 302), (303, 302, 307, 308), (301, 300, 305, 306), (299, 309, 304), (315, 303, 308), (302, 301, 306, 307), (300, 299, 304, 305), (308, 307, 313, 314), (306, 305, 311, 312), (304, 309, 310), (315, 308, 314), (307, 306, 312, 313), (305, 304, 310, 311), (312, 311, 317, 318), (310, 309, 316), (315, 314, 320), (313, 312, 318, 319), (311, 310, 316, 317), (314, 313, 319, 320), (316, 309, 321), (315, 320, 325), (319, 318, 323, 324), (317, 316, 321, 322), (320, 319, 324, 325), (318, 317, 322, 323), (315, 325, 330), (324, 323, 328, 329), (322, 321, 326, 327), (325, 324, 329, 330), (323, 322, 327, 328), (321, 309, 326), (315, 330, 335), (329, 328, 333, 334), (327, 326, 331, 332), (330, 329, 334, 335), (328, 327, 332, 333), (326, 309, 331), (315, 335, 298), (334, 333, 296, 297), (332, 331, 294, 295), (335, 334, 297, 298), (333, 332, 295, 296), (331, 309, 294)])
me_sphere_002.use_remesh_preserve_volume = False
me_sphere_002.use_remesh_preserve_attributes = False
me_sphere_002.use_mirror_vertex_groups = False
me_sphere_002.update()

# ---- objects
ob_sphere_003 = bpy.data.objects.new('Sphere.003', me_sphere_011)
ob_sphere = bpy.data.objects.new('Sphere', me_sphere_002)
ob_lamp = bpy.data.objects.new('Lamp', light_lamp)
ob_camera = bpy.data.objects.new('Camera', cam_camera)

# ---- transforms, parenting, visibility, modifiers, constraints
ob_sphere_003.location = (1.246, -2.393, -0.06876)
ob_sphere_003.rotation_euler = (-0.0, 3.142, -0.0)
ob_sphere_003.lineart.crease_threshold = 0.0
ob_sphere.location = (1.246, 1.417, -0.06876)
ob_sphere.lineart.crease_threshold = 0.0
ob_lamp.location = (4.076, 1.005, 5.904)
ob_lamp.rotation_euler = (0.6503, 0.05522, 1.866)
ob_lamp.lock_rotations_4d = False
ob_lamp.empty_display_type = 'ARROWS'
ob_lamp.color = (0.0, 0.0, 0.0, 0.0)
ob_lamp.lineart.crease_threshold = 0.0
ob_camera.location = (7.481, -6.508, 5.344)
ob_camera.rotation_euler = (1.109, 0.01082, 0.8149)
ob_camera.lock_rotations_4d = False
ob_camera.empty_display_type = 'ARROWS'
ob_camera.color = (0.0, 0.0, 0.0, 0.0)
ob_camera.display_type = 'WIRE'
ob_camera.lineart.crease_threshold = 0.0

# ---- collection membership
col_collection_1.objects.link(ob_sphere_003)
col_collection_1.objects.link(ob_sphere)
col_collection_1.objects.link(ob_lamp)
col_collection_1.objects.link(ob_camera)

# ---- scene / render settings (as saved in the file)
scene.camera = ob_camera
scene.frame_start = 1; scene.frame_end = 250; scene.frame_set(1)
scene.render.engine = 'BLENDER_EEVEE_NEXT'
scene.render.resolution_percentage = 50
scene.render.dither_intensity = 0.0
scene.cycles.use_denoising = False
scene.cycles.samples = 128
scene.cycles.sampling_pattern = 'TABULATED_SOBOL'
scene.cycles.light_sampling_threshold = 0.0
scene.cycles.use_adaptive_sampling = False
scene.cycles.use_light_tree = False
scene.cycles.blur_glossy = 0.0
scene.cycles.sample_clamp_indirect = 0.0
scene.view_settings.view_transform = 'Standard'
bpy.context.view_layer.update()
